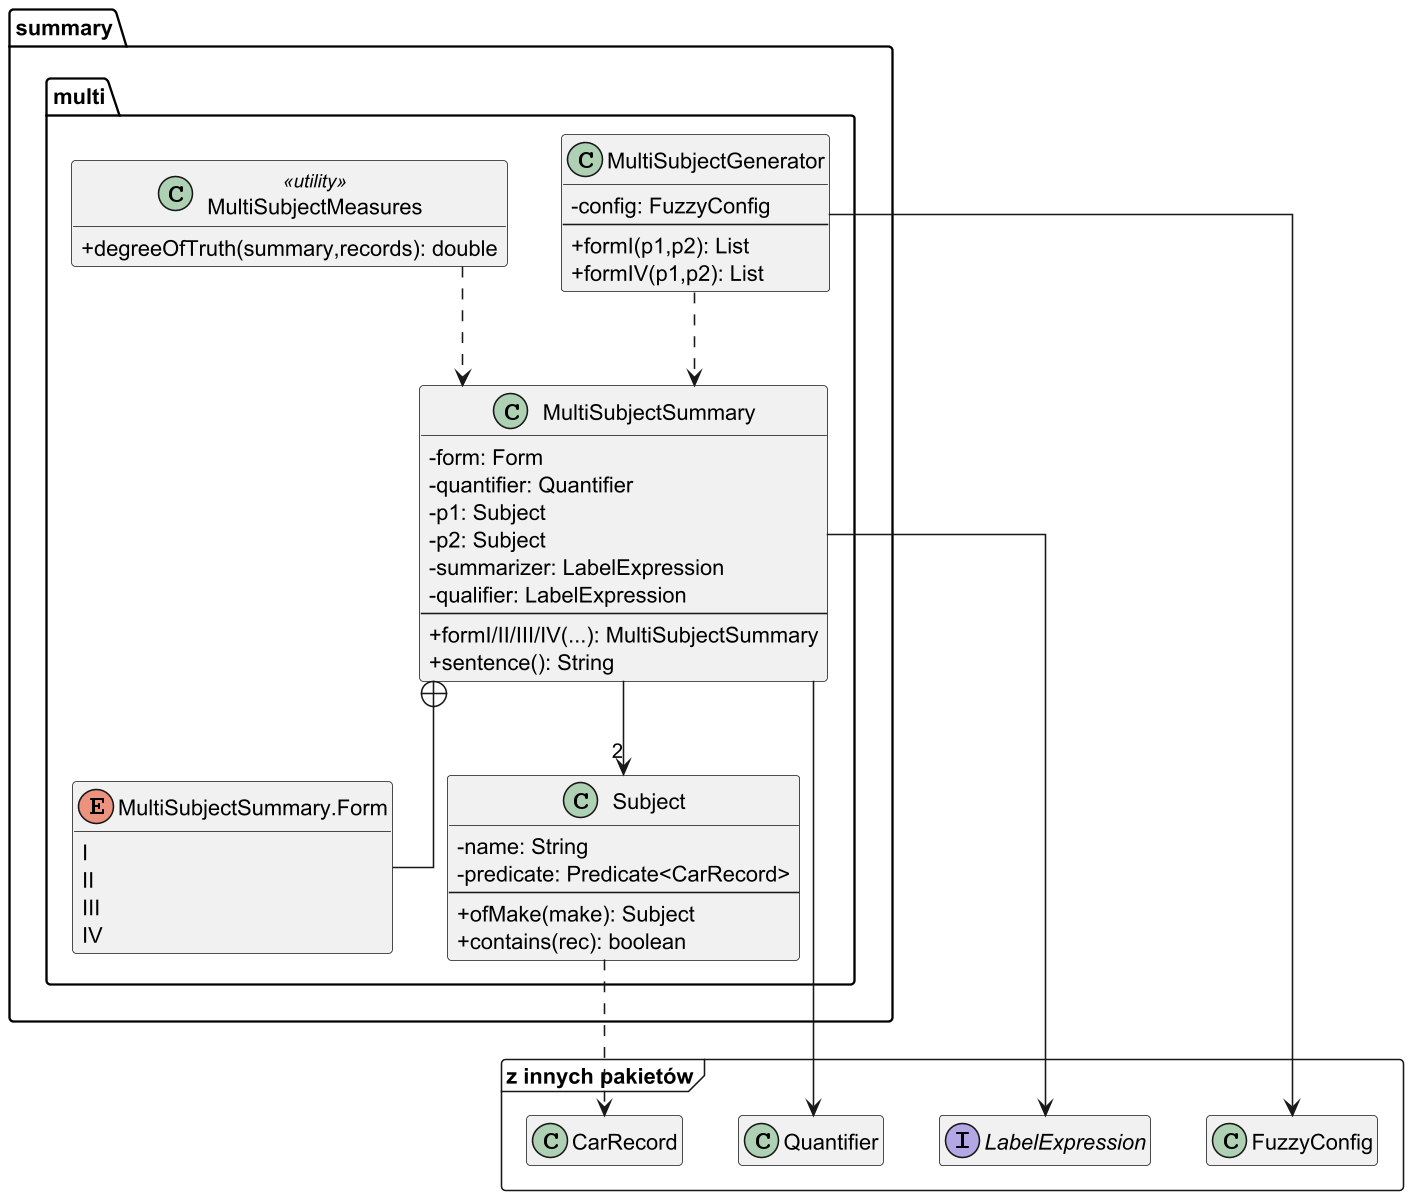

The diagram above was rendered by PlantUML. Its source (embedded in the PNG):
@startuml uml_multi
skinparam dpi 150
skinparam linetype ortho
skinparam classAttributeIconSize 0
hide empty members

package "«z innych pakietów»" <<Frame>> {
  class Quantifier
  interface LabelExpression
  class FuzzyConfig
  class CarRecord
}

package "summary.multi" {
  enum "MultiSubjectSummary.Form" as MultiSubjectForm {
    I
    II
    III
    IV
  }
  class Subject {
    -name: String
    -predicate: Predicate<CarRecord>
    --
    +ofMake(make): Subject
    +contains(rec): boolean
  }
  class MultiSubjectSummary {
    -form: Form
    -quantifier: Quantifier
    -p1: Subject
    -p2: Subject
    -summarizer: LabelExpression
    -qualifier: LabelExpression
    --
    +formI/II/III/IV(...): MultiSubjectSummary
    +sentence(): String
  }
  class MultiSubjectMeasures <<utility>> {
    +degreeOfTruth(summary,records): double
  }
  class MultiSubjectGenerator {
    -config: FuzzyConfig
    --
    +formI(p1,p2): List
    +formIV(p1,p2): List
  }
}

MultiSubjectSummary +-- MultiSubjectForm
MultiSubjectSummary --> Quantifier
MultiSubjectSummary --> "2" Subject
MultiSubjectSummary --> LabelExpression
MultiSubjectMeasures ..> MultiSubjectSummary
MultiSubjectGenerator --> FuzzyConfig
MultiSubjectGenerator ..> MultiSubjectSummary
Subject ..> CarRecord
@enduml